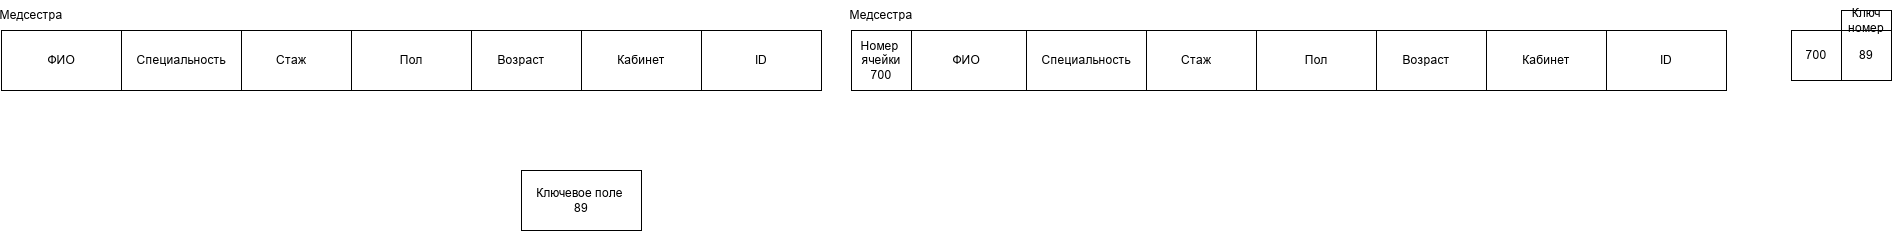

The diagram above was exported from draw.io. Its source (the exported page's mxGraphModel, read from the mxfile embedded in the PNG):
<mxGraphModel dx="3068" dy="743" grid="1" gridSize="10" guides="1" tooltips="1" connect="1" arrows="1" fold="1" page="1" pageScale="1" pageWidth="827" pageHeight="1169" math="0" shadow="0">
  <root>
    <mxCell id="0" />
    <mxCell id="1" parent="0" />
    <mxCell id="aqld_0fE1SjUR-YbBXLY-20" parent="1" style="rounded=0;whiteSpace=wrap;html=1;" value="ID" vertex="1">
      <mxGeometry height="60" width="120" x="625" y="90" as="geometry" />
    </mxCell>
    <mxCell id="aqld_0fE1SjUR-YbBXLY-21" parent="1" style="rounded=0;whiteSpace=wrap;html=1;" value="Кабинет" vertex="1">
      <mxGeometry height="60" width="120" x="505" y="90" as="geometry" />
    </mxCell>
    <mxCell id="aqld_0fE1SjUR-YbBXLY-22" parent="1" style="rounded=0;whiteSpace=wrap;html=1;" value="Возраст" vertex="1">
      <mxGeometry height="60" width="120" x="385" y="90" as="geometry" />
    </mxCell>
    <mxCell id="aqld_0fE1SjUR-YbBXLY-23" parent="1" style="rounded=0;whiteSpace=wrap;html=1;" value="Пол" vertex="1">
      <mxGeometry height="60" width="120" x="275" y="90" as="geometry" />
    </mxCell>
    <mxCell id="aqld_0fE1SjUR-YbBXLY-24" parent="1" style="rounded=0;whiteSpace=wrap;html=1;" value="Стаж" vertex="1">
      <mxGeometry height="60" width="120" x="155" y="90" as="geometry" />
    </mxCell>
    <mxCell id="aqld_0fE1SjUR-YbBXLY-25" parent="1" style="rounded=0;whiteSpace=wrap;html=1;" value="Специальность" vertex="1">
      <mxGeometry height="60" width="120" x="45" y="90" as="geometry" />
    </mxCell>
    <mxCell id="aqld_0fE1SjUR-YbBXLY-26" parent="1" style="rounded=0;whiteSpace=wrap;html=1;" value="ФИО" vertex="1">
      <mxGeometry height="60" width="120" x="-75" y="90" as="geometry" />
    </mxCell>
    <mxCell id="aqld_0fE1SjUR-YbBXLY-27" parent="1" style="text;html=1;whiteSpace=wrap;strokeColor=none;fillColor=none;align=center;verticalAlign=middle;rounded=0;" value="Медсестра" vertex="1">
      <mxGeometry height="30" width="60" x="-130" y="60" as="geometry" />
    </mxCell>
    <mxCell id="aqld_0fE1SjUR-YbBXLY-28" parent="1" style="rounded=0;whiteSpace=wrap;html=1;" value="Ключевое поле&amp;nbsp;&lt;div&gt;89&lt;/div&gt;" vertex="1">
      <mxGeometry height="60" width="120" x="-460" y="230" as="geometry" />
    </mxCell>
    <mxCell id="aqld_0fE1SjUR-YbBXLY-29" parent="1" style="whiteSpace=wrap;html=1;aspect=fixed;" value="Номер&amp;nbsp;&lt;div&gt;ячейки&lt;/div&gt;&lt;div&gt;700&lt;/div&gt;" vertex="1">
      <mxGeometry height="60" width="60" x="-130" y="90" as="geometry" />
    </mxCell>
    <mxCell id="aqld_0fE1SjUR-YbBXLY-30" parent="1" style="rounded=0;whiteSpace=wrap;html=1;" value="ID" vertex="1">
      <mxGeometry height="60" width="120" x="-280" y="90" as="geometry" />
    </mxCell>
    <mxCell id="aqld_0fE1SjUR-YbBXLY-31" parent="1" style="rounded=0;whiteSpace=wrap;html=1;" value="Кабинет" vertex="1">
      <mxGeometry height="60" width="120" x="-400" y="90" as="geometry" />
    </mxCell>
    <mxCell id="aqld_0fE1SjUR-YbBXLY-32" parent="1" style="rounded=0;whiteSpace=wrap;html=1;" value="Возраст" vertex="1">
      <mxGeometry height="60" width="120" x="-520" y="90" as="geometry" />
    </mxCell>
    <mxCell id="aqld_0fE1SjUR-YbBXLY-33" parent="1" style="rounded=0;whiteSpace=wrap;html=1;" value="Пол" vertex="1">
      <mxGeometry height="60" width="120" x="-630" y="90" as="geometry" />
    </mxCell>
    <mxCell id="aqld_0fE1SjUR-YbBXLY-34" parent="1" style="rounded=0;whiteSpace=wrap;html=1;" value="Стаж" vertex="1">
      <mxGeometry height="60" width="120" x="-750" y="90" as="geometry" />
    </mxCell>
    <mxCell id="aqld_0fE1SjUR-YbBXLY-35" parent="1" style="rounded=0;whiteSpace=wrap;html=1;" value="Специальность" vertex="1">
      <mxGeometry height="60" width="120" x="-860" y="90" as="geometry" />
    </mxCell>
    <mxCell id="aqld_0fE1SjUR-YbBXLY-36" parent="1" style="rounded=0;whiteSpace=wrap;html=1;" value="ФИО" vertex="1">
      <mxGeometry height="60" width="120" x="-980" y="90" as="geometry" />
    </mxCell>
    <mxCell id="aqld_0fE1SjUR-YbBXLY-37" parent="1" style="text;html=1;whiteSpace=wrap;strokeColor=none;fillColor=none;align=center;verticalAlign=middle;rounded=0;" value="Медсестра" vertex="1">
      <mxGeometry height="30" width="60" x="-980" y="60" as="geometry" />
    </mxCell>
    <mxCell id="aqld_0fE1SjUR-YbBXLY-38" parent="1" style="whiteSpace=wrap;html=1;aspect=fixed;" value="700" vertex="1">
      <mxGeometry height="50" width="50" x="810" y="90" as="geometry" />
    </mxCell>
    <mxCell id="aqld_0fE1SjUR-YbBXLY-41" parent="1" style="whiteSpace=wrap;html=1;aspect=fixed;" value="89" vertex="1">
      <mxGeometry height="50" width="50" x="860" y="90" as="geometry" />
    </mxCell>
    <mxCell id="aqld_0fE1SjUR-YbBXLY-42" parent="1" style="rounded=0;whiteSpace=wrap;html=1;" value="Ключ номер" vertex="1">
      <mxGeometry height="20" width="50" x="860" y="70" as="geometry" />
    </mxCell>
  </root>
</mxGraphModel>